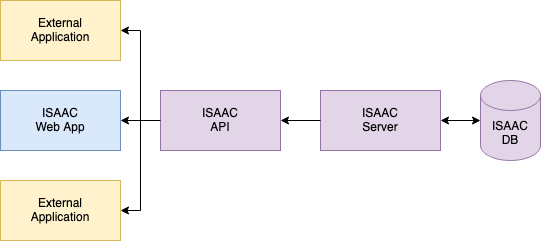

The diagram above was exported from draw.io. Its source (the exported page's mxGraphModel, read from the mxfile embedded in the PNG):
<mxGraphModel dx="1194" dy="764" grid="1" gridSize="10" guides="1" tooltips="1" connect="1" arrows="1" fold="1" page="1" pageScale="1" pageWidth="1100" pageHeight="1700" math="0" shadow="0">
  <root>
    <mxCell id="0" />
    <mxCell id="1" parent="0" />
    <mxCell id="LC4RclIU9pANfVt5IH3K-15" style="edgeStyle=orthogonalEdgeStyle;rounded=0;orthogonalLoop=1;jettySize=auto;html=1;entryX=0;entryY=0.5;entryDx=0;entryDy=0;entryPerimeter=0;startArrow=classic;startFill=1;" edge="1" parent="1" source="LC4RclIU9pANfVt5IH3K-5" target="LC4RclIU9pANfVt5IH3K-6">
      <mxGeometry relative="1" as="geometry" />
    </mxCell>
    <mxCell id="LC4RclIU9pANfVt5IH3K-5" value="&lt;div&gt;ISAAC&lt;/div&gt;&lt;div&gt;Server&lt;br&gt;&lt;/div&gt;" style="rounded=0;whiteSpace=wrap;html=1;fillColor=#e1d5e7;strokeColor=#9673a6;" vertex="1" parent="1">
      <mxGeometry x="490" y="370" width="120" height="60" as="geometry" />
    </mxCell>
    <mxCell id="LC4RclIU9pANfVt5IH3K-6" value="&lt;div&gt;ISAAC&lt;/div&gt;&lt;div&gt;DB&lt;br&gt;&lt;/div&gt;" style="shape=cylinder3;whiteSpace=wrap;html=1;boundedLbl=1;backgroundOutline=1;size=15;fillColor=#e1d5e7;strokeColor=#9673a6;" vertex="1" parent="1">
      <mxGeometry x="650" y="360" width="60" height="80" as="geometry" />
    </mxCell>
    <mxCell id="LC4RclIU9pANfVt5IH3K-14" style="edgeStyle=orthogonalEdgeStyle;rounded=0;orthogonalLoop=1;jettySize=auto;html=1;startArrow=classic;startFill=1;endArrow=none;endFill=0;" edge="1" parent="1" source="LC4RclIU9pANfVt5IH3K-7" target="LC4RclIU9pANfVt5IH3K-5">
      <mxGeometry relative="1" as="geometry" />
    </mxCell>
    <mxCell id="LC4RclIU9pANfVt5IH3K-19" style="edgeStyle=orthogonalEdgeStyle;rounded=0;orthogonalLoop=1;jettySize=auto;html=1;entryX=1;entryY=0.5;entryDx=0;entryDy=0;" edge="1" parent="1" source="LC4RclIU9pANfVt5IH3K-7" target="LC4RclIU9pANfVt5IH3K-9">
      <mxGeometry relative="1" as="geometry" />
    </mxCell>
    <mxCell id="LC4RclIU9pANfVt5IH3K-20" style="edgeStyle=orthogonalEdgeStyle;rounded=0;orthogonalLoop=1;jettySize=auto;html=1;entryX=1;entryY=0.5;entryDx=0;entryDy=0;" edge="1" parent="1" source="LC4RclIU9pANfVt5IH3K-7" target="LC4RclIU9pANfVt5IH3K-10">
      <mxGeometry relative="1" as="geometry" />
    </mxCell>
    <mxCell id="LC4RclIU9pANfVt5IH3K-7" value="&lt;div&gt;ISAAC&lt;/div&gt;&lt;div&gt;API&lt;br&gt;&lt;/div&gt;" style="rounded=0;whiteSpace=wrap;html=1;fillColor=#e1d5e7;strokeColor=#9673a6;" vertex="1" parent="1">
      <mxGeometry x="330" y="370" width="120" height="60" as="geometry" />
    </mxCell>
    <mxCell id="LC4RclIU9pANfVt5IH3K-12" style="edgeStyle=orthogonalEdgeStyle;rounded=0;orthogonalLoop=1;jettySize=auto;html=1;entryX=0;entryY=0.5;entryDx=0;entryDy=0;startArrow=classic;startFill=1;endArrow=none;endFill=0;" edge="1" parent="1" source="LC4RclIU9pANfVt5IH3K-8" target="LC4RclIU9pANfVt5IH3K-7">
      <mxGeometry relative="1" as="geometry" />
    </mxCell>
    <mxCell id="LC4RclIU9pANfVt5IH3K-8" value="&lt;div&gt;ISAAC&lt;/div&gt;&lt;div&gt;Web App&lt;br&gt;&lt;/div&gt;" style="rounded=0;whiteSpace=wrap;html=1;fillColor=#dae8fc;strokeColor=#6c8ebf;" vertex="1" parent="1">
      <mxGeometry x="170" y="370" width="120" height="60" as="geometry" />
    </mxCell>
    <mxCell id="LC4RclIU9pANfVt5IH3K-9" value="External&lt;br&gt;Application" style="rounded=0;whiteSpace=wrap;html=1;fillColor=#fff2cc;strokeColor=#d6b656;" vertex="1" parent="1">
      <mxGeometry x="170" y="460" width="120" height="60" as="geometry" />
    </mxCell>
    <mxCell id="LC4RclIU9pANfVt5IH3K-10" value="External&lt;br&gt;Application" style="rounded=0;whiteSpace=wrap;html=1;fillColor=#fff2cc;strokeColor=#d6b656;" vertex="1" parent="1">
      <mxGeometry x="170" y="280" width="120" height="60" as="geometry" />
    </mxCell>
  </root>
</mxGraphModel>